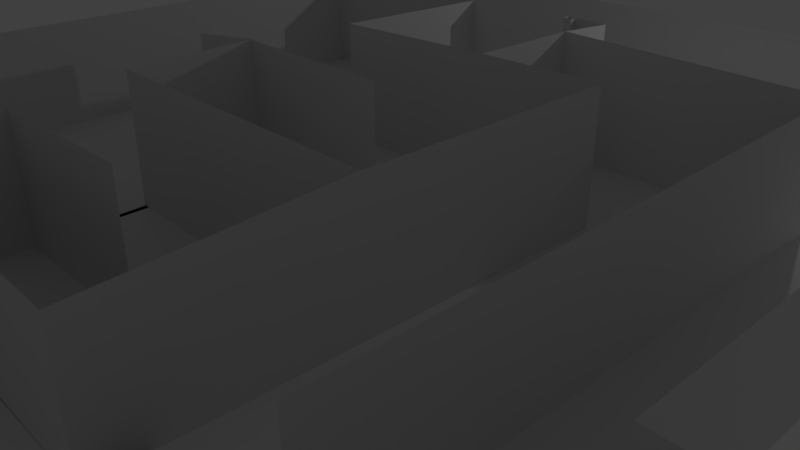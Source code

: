 # Source: map1.blend  (saved by Blender 2.78.0; exported with 4.5.12 LTS)
import bpy
from mathutils import Matrix  # noqa: F401  (used for matrix-valued properties, if any)

bpy.ops.wm.read_factory_settings(use_empty=True)
scene = bpy.context.scene
scene.name = 'Scene'

# ---- collections
col_collection_1 = bpy.data.collections.new('Collection 1'); scene.collection.children.link(col_collection_1)

# ---- materials (node trees are filled in below, after node groups)
mat_material = bpy.data.materials.new('Material')
mat_material.alpha_threshold = 0.0
mat_material.use_transparent_shadow = False
mat_material.roughness = 0.5
mat_material.line_color = (0.0, 0.0, 0.0, 1.0)

# ---- material node trees

# ---- world
world_world = bpy.data.worlds.new('World'); scene.world = world_world
world_world.color = (0.05088, 0.05088, 0.05088)
world_world.use_sun_shadow = False
world_world.sun_shadow_jitter_overblur = 0.0
world_world.cycles.sampling_method = 'MANUAL'

# ---- cameras
cam_camera = bpy.data.cameras.new('Camera')
cam_camera.clip_end = 100.0
cam_camera.lens = 35.0
cam_camera.sensor_width = 32.0
cam_camera.sensor_height = 18.0
cam_camera.ortho_scale = 7.314
cam_camera.dof.focus_distance = 0.0
cam_camera.dof.aperture_fstop = 128.0

# ---- lights
light_lamp = bpy.data.lights.new('Lamp', 'POINT')
light_lamp.transmission_factor = 0.0
light_lamp.cutoff_distance = 30.0
light_lamp.energy = 100.0
light_lamp.shadow_buffer_clip_start = 1.001
light_lamp.shadow_soft_size = 0.1
light_lamp.shadow_maximum_resolution = 0.006
light_lamp.use_absolute_resolution = True

# ---- meshes
me_cube = bpy.data.meshes.new('Cube')
me_cube.from_pydata([(3.745, 1.0, -1.0), (3.745, -1.0, -1.0), (-1.0, -1.0, -1.0), (-1.0, 1.0, -1.0), (3.745, 1.0, 1.0), (3.745, -1.0, 1.0), (-1.0, -1.0, 1.0), (-1.0, 1.0, 1.038), (3.745, 2.99, 1.02), (3.745, 2.99, -1.0), (3.745, 2.99, -1.0), (1.764, 2.99, -1.0), (1.764, 0.9478, -1.0), (3.745, 1.0, 1.008), (1.764, 2.99, 1.008), (1.764, 0.9478, 1.039), (-1.106, 2.99, -1.0), (-1.106, 2.99, 0.9278), (-1.106, 5.964, -1.0), (-4.952, 5.964, -1.0), (-4.952, -3.614, -1.0), (-0.8268, -3.614, -1.0), (-1.106, 5.964, 0.8642), (-4.952, 5.964, 0.7884), (-4.952, -3.614, 0.7885), (-2.424, 1.0, -1.0), (-2.424, 2.627, -1.0), (-2.424, 2.627, 0.9089), (-2.424, 1.0, 0.8748), (-0.8268, -3.614, 0.8839), (-0.8268, -2.67, -1.0), (-0.8268, -2.67, 0.8963), (1.889, -2.67, -1.0), (1.889, -2.67, 0.9925), (3.745, -1.0, -1.0), (3.745, -1.0, -1.0), (3.745, -4.231, -1.0), (-0.8262, -4.231, -1.0), (3.745, -4.231, 0.7913), (-0.8262, -4.231, -1.0), (-0.8262, -4.231, -1.0), (-0.8262, -5.034, -1.0), (0.2242, -5.034, -1.0), (0.2242, -4.221, -1.0), (0.2242, -4.221, 0.8123), (0.2242, -5.034, 0.7459), (-3.513, -5.034, -1.0), (-0.8262, -5.034, 0.7308), (-3.513, -5.034, 0.733), (-4.952, -7.903, -1.0), (7.522, -7.903, -1.0), (7.522, -3.515, -1.0), (-4.952, -7.903, 0.6625), (7.522, -7.903, 0.7201), (5.839, 2.99, -1.0), (5.839, 4.915, -1.0), (1.736, 4.915, -1.0), (1.736, 4.915, 0.9866), (5.839, 4.915, 0.9003), (5.839, -3.548, -1.0), (5.839, -3.548, 0.7563), (7.522, -3.515, 0.6457), (9.244, -3.515, -1.0), (9.244, -1.998, -1.0), (7.525, -1.998, -1.0), (9.244, -7.817, -1.0), (9.244, -7.817, 0.6947), (9.244, -3.515, 0.6337), (9.244, -1.998, 0.681), (7.525, -1.998, 0.7271), (1.736, 4.915, -1.0), (1.736, 5.986, -0.9754), (1.004, 5.986, -0.9754), (1.004, 5.986, 0.9232), (1.736, 5.986, 0.9161), (-0.3465, 5.964, -1.0), (-0.3465, 5.964, 0.8673), (7.525, 7.953, -1.0), (1.677, 7.953, -1.0), (5.839, 7.937, -1.0), (7.525, 7.953, 0.8515), (-4.952, 7.971, -1.0), (-4.952, 7.971, 0.7086), (1.004, 5.849, -0.9754), (1.15, 5.849, -0.9754), (1.15, 5.983, -0.9754), (1.004, 5.849, 0.9329), (1.15, 5.849, 0.9178), (1.15, 5.978, 0.9178)], [(9, 10), (1, 34), (34, 35), (37, 39), (39, 40), (56, 70), (77, 78)], [(0, 1, 2, 3), (0, 4, 5, 1), (1, 5, 6, 2), (2, 6, 7, 3), (10, 0, 13, 8), (7, 15, 12, 3), (11, 12, 0, 10), (14, 11, 10, 8), (17, 16, 11, 14), (11, 16, 3, 12), (19, 20, 21, 18), (19, 18, 22, 23), (17, 22, 18, 16), (20, 19, 23, 24), (3, 25, 28, 7), (26, 27, 28, 25), (21, 20, 24, 29), (29, 31, 30, 21), (31, 33, 32, 30), (35, 2, 37, 36), (36, 38, 5, 35), (38, 36, 43, 44), (45, 44, 43, 42), (41, 42, 43, 40), (47, 45, 42, 41), (46, 48, 47, 41), (49, 50, 51, 20), (49, 20, 24, 52), (50, 49, 52, 53), (54, 11, 56, 55), (57, 14, 11, 56), (54, 10, 36, 59), (58, 60, 59, 55), (55, 56, 57, 58), (51, 50, 53, 61), (65, 50, 51, 62), (64, 63, 62, 51), (50, 65, 66, 53), (67, 66, 65, 62), (63, 68, 67, 62), (64, 69, 68, 63), (71, 11, 16, 18), (79, 77, 51, 59), (79, 55, 70, 78), (69, 64, 77, 80), (19, 81, 78, 71), (71, 70, 57, 74), (72, 71, 74, 73), (75, 18, 22, 76), (81, 19, 23, 82), (80, 77, 81, 82), (85, 88, 87, 84), (87, 86, 83, 84), (73, 86, 83, 72)])
me_cube.materials.append(mat_material)
me_cube.use_remesh_preserve_volume = False
me_cube.use_remesh_preserve_attributes = False
me_cube.use_mirror_vertex_groups = False
me_cube.update()

# ---- objects
ob_cube = bpy.data.objects.new('Cube', me_cube)
ob_lamp = bpy.data.objects.new('Lamp', light_lamp)
ob_camera = bpy.data.objects.new('Camera', cam_camera)

# ---- transforms, parenting, visibility, modifiers, constraints
ob_cube.location = (-2.243, -0.3941, 1.027)
ob_cube.lock_rotations_4d = False
ob_cube.empty_display_type = 'ARROWS'
ob_cube.lineart.crease_threshold = 0.0
ob_lamp.location = (1.934, 9.214, 4.165)
ob_lamp.rotation_euler = (0.6503, 0.05522, 1.866)
ob_lamp.lock_rotations_4d = False
ob_lamp.empty_display_type = 'ARROWS'
ob_lamp.color = (0.0, 0.0, 0.0, 0.0)
ob_lamp.lineart.crease_threshold = 0.0
ob_camera.location = (7.481, -6.508, 5.344)
ob_camera.rotation_euler = (1.109, 0.0, 0.8149)
ob_camera.lock_rotations_4d = False
ob_camera.empty_display_type = 'ARROWS'
ob_camera.color = (0.0, 0.0, 0.0, 0.0)
ob_camera.display_type = 'WIRE'
ob_camera.lineart.crease_threshold = 0.0

# ---- collection membership
col_collection_1.objects.link(ob_cube)
col_collection_1.objects.link(ob_lamp)
col_collection_1.objects.link(ob_camera)

# ---- scene / render settings (as saved in the file)
scene.camera = ob_camera
scene.frame_start = 1; scene.frame_end = 250; scene.frame_set(1)
scene.render.engine = 'BLENDER_EEVEE_NEXT'
scene.render.resolution_percentage = 50
scene.render.dither_intensity = 0.0
scene.cycles.use_denoising = False
scene.cycles.samples = 128
scene.cycles.sampling_pattern = 'TABULATED_SOBOL'
scene.cycles.light_sampling_threshold = 0.0
scene.cycles.use_adaptive_sampling = False
scene.cycles.use_light_tree = False
scene.cycles.blur_glossy = 0.0
scene.cycles.sample_clamp_indirect = 0.0
scene.view_settings.view_transform = 'Standard'
bpy.context.view_layer.update()

